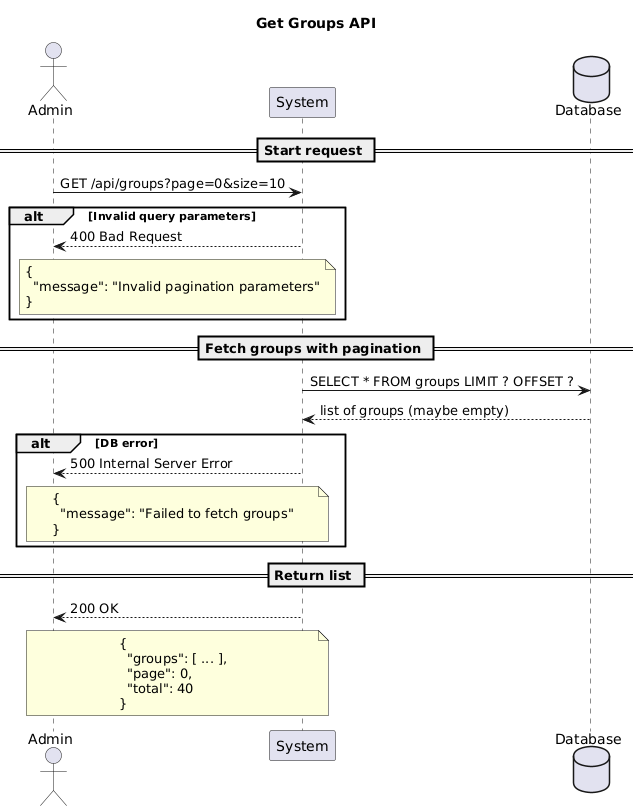

The diagram above was rendered by PlantUML. Its source (embedded in the PNG):
@startuml
title Get Groups API

actor Admin
participant "System" as System
database "Database" as DB

== Start request ==
Admin -> System: GET /api/groups?page=0&size=10

alt Invalid query parameters
System --> Admin: 400 Bad Request
note over System, Admin
{
  "message": "Invalid pagination parameters"
}
end note
end alt

== Fetch groups with pagination ==
System -> DB: SELECT * FROM groups LIMIT ? OFFSET ?
DB --> System: list of groups (maybe empty)

alt DB error
System --> Admin: 500 Internal Server Error
note over System, Admin
{
  "message": "Failed to fetch groups"
}
end note
end alt

== Return list ==
System --> Admin: 200 OK
note over System, Admin
{
  "groups": [ ... ],
  "page": 0,
  "total": 40
}
end note
@enduml